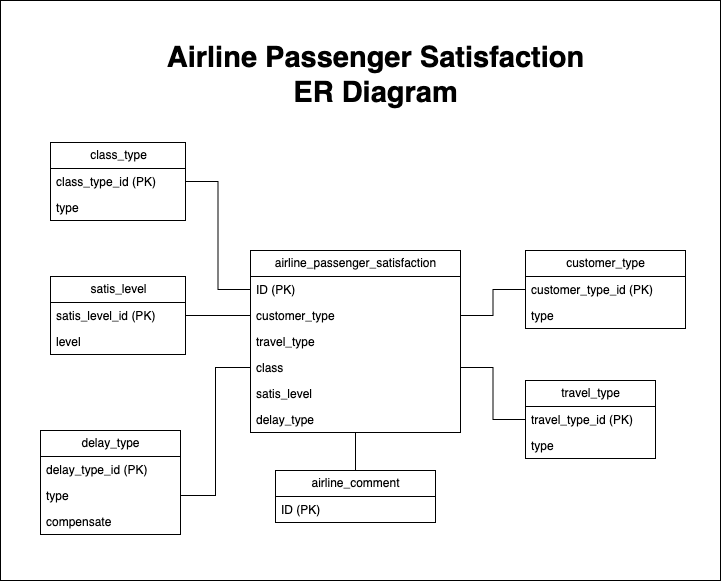

The diagram above was exported from draw.io. Its source (the exported page's mxGraphModel, read from the mxfile embedded in the PNG):
<mxGraphModel dx="952" dy="1274" grid="1" gridSize="10" guides="1" tooltips="1" connect="1" arrows="1" fold="1" page="1" pageScale="1" pageWidth="850" pageHeight="1100" math="0" shadow="0" extFonts="Permanent Marker^https://fonts.googleapis.com/css?family=Permanent+Marker">
  <root>
    <mxCell id="0" />
    <mxCell id="1" parent="0" />
    <mxCell id="2" value="" style="rounded=0;whiteSpace=wrap;html=1;" vertex="1" parent="1">
      <mxGeometry x="60" y="190" width="720" height="580" as="geometry" />
    </mxCell>
    <mxCell id="3" value="airline_passenger_satisfaction" style="swimlane;fontStyle=0;childLayout=stackLayout;horizontal=1;startSize=26;fillColor=none;horizontalStack=0;resizeParent=1;resizeParentMax=0;resizeLast=0;collapsible=1;marginBottom=0;html=1;" vertex="1" parent="1">
      <mxGeometry x="310" y="440" width="210" height="182" as="geometry" />
    </mxCell>
    <mxCell id="4" value="ID (PK)" style="text;strokeColor=none;fillColor=none;align=left;verticalAlign=top;spacingLeft=4;spacingRight=4;overflow=hidden;rotatable=0;points=[[0,0.5],[1,0.5]];portConstraint=eastwest;whiteSpace=wrap;html=1;" vertex="1" parent="3">
      <mxGeometry y="26" width="210" height="26" as="geometry" />
    </mxCell>
    <mxCell id="5" value="customer_type" style="text;strokeColor=none;fillColor=none;align=left;verticalAlign=top;spacingLeft=4;spacingRight=4;overflow=hidden;rotatable=0;points=[[0,0.5],[1,0.5]];portConstraint=eastwest;whiteSpace=wrap;html=1;" vertex="1" parent="3">
      <mxGeometry y="52" width="210" height="26" as="geometry" />
    </mxCell>
    <mxCell id="6" value="travel_type" style="text;strokeColor=none;fillColor=none;align=left;verticalAlign=top;spacingLeft=4;spacingRight=4;overflow=hidden;rotatable=0;points=[[0,0.5],[1,0.5]];portConstraint=eastwest;whiteSpace=wrap;html=1;" vertex="1" parent="3">
      <mxGeometry y="78" width="210" height="26" as="geometry" />
    </mxCell>
    <mxCell id="7" value="class" style="text;strokeColor=none;fillColor=none;align=left;verticalAlign=top;spacingLeft=4;spacingRight=4;overflow=hidden;rotatable=0;points=[[0,0.5],[1,0.5]];portConstraint=eastwest;whiteSpace=wrap;html=1;" vertex="1" parent="3">
      <mxGeometry y="104" width="210" height="26" as="geometry" />
    </mxCell>
    <mxCell id="8" value="satis_level" style="text;strokeColor=none;fillColor=none;align=left;verticalAlign=top;spacingLeft=4;spacingRight=4;overflow=hidden;rotatable=0;points=[[0,0.5],[1,0.5]];portConstraint=eastwest;whiteSpace=wrap;html=1;" vertex="1" parent="3">
      <mxGeometry y="130" width="210" height="26" as="geometry" />
    </mxCell>
    <mxCell id="9" value="delay_type" style="text;strokeColor=none;fillColor=none;align=left;verticalAlign=top;spacingLeft=4;spacingRight=4;overflow=hidden;rotatable=0;points=[[0,0.5],[1,0.5]];portConstraint=eastwest;whiteSpace=wrap;html=1;" vertex="1" parent="3">
      <mxGeometry y="156" width="210" height="26" as="geometry" />
    </mxCell>
    <mxCell id="10" value="customer_type" style="swimlane;fontStyle=0;childLayout=stackLayout;horizontal=1;startSize=26;fillColor=none;horizontalStack=0;resizeParent=1;resizeParentMax=0;resizeLast=0;collapsible=1;marginBottom=0;html=1;" vertex="1" parent="1">
      <mxGeometry x="585" y="440" width="160" height="78" as="geometry" />
    </mxCell>
    <mxCell id="11" value="customer_type_id (PK)" style="text;strokeColor=none;fillColor=none;align=left;verticalAlign=top;spacingLeft=4;spacingRight=4;overflow=hidden;rotatable=0;points=[[0,0.5],[1,0.5]];portConstraint=eastwest;whiteSpace=wrap;html=1;" vertex="1" parent="10">
      <mxGeometry y="26" width="160" height="26" as="geometry" />
    </mxCell>
    <mxCell id="12" value="type" style="text;strokeColor=none;fillColor=none;align=left;verticalAlign=top;spacingLeft=4;spacingRight=4;overflow=hidden;rotatable=0;points=[[0,0.5],[1,0.5]];portConstraint=eastwest;whiteSpace=wrap;html=1;" vertex="1" parent="10">
      <mxGeometry y="52" width="160" height="26" as="geometry" />
    </mxCell>
    <mxCell id="13" value="travel_type" style="swimlane;fontStyle=0;childLayout=stackLayout;horizontal=1;startSize=26;fillColor=none;horizontalStack=0;resizeParent=1;resizeParentMax=0;resizeLast=0;collapsible=1;marginBottom=0;html=1;" vertex="1" parent="1">
      <mxGeometry x="585" y="570" width="130" height="78" as="geometry" />
    </mxCell>
    <mxCell id="14" value="travel_type_id (PK)" style="text;strokeColor=none;fillColor=none;align=left;verticalAlign=top;spacingLeft=4;spacingRight=4;overflow=hidden;rotatable=0;points=[[0,0.5],[1,0.5]];portConstraint=eastwest;whiteSpace=wrap;html=1;" vertex="1" parent="13">
      <mxGeometry y="26" width="130" height="26" as="geometry" />
    </mxCell>
    <mxCell id="15" value="type" style="text;strokeColor=none;fillColor=none;align=left;verticalAlign=top;spacingLeft=4;spacingRight=4;overflow=hidden;rotatable=0;points=[[0,0.5],[1,0.5]];portConstraint=eastwest;whiteSpace=wrap;html=1;" vertex="1" parent="13">
      <mxGeometry y="52" width="130" height="26" as="geometry" />
    </mxCell>
    <mxCell id="16" value="class_type" style="swimlane;fontStyle=0;childLayout=stackLayout;horizontal=1;startSize=26;fillColor=none;horizontalStack=0;resizeParent=1;resizeParentMax=0;resizeLast=0;collapsible=1;marginBottom=0;html=1;" vertex="1" parent="1">
      <mxGeometry x="110" y="332" width="135" height="78" as="geometry" />
    </mxCell>
    <mxCell id="17" value="class_type_id (PK)" style="text;strokeColor=none;fillColor=none;align=left;verticalAlign=top;spacingLeft=4;spacingRight=4;overflow=hidden;rotatable=0;points=[[0,0.5],[1,0.5]];portConstraint=eastwest;whiteSpace=wrap;html=1;" vertex="1" parent="16">
      <mxGeometry y="26" width="135" height="26" as="geometry" />
    </mxCell>
    <mxCell id="18" value="type" style="text;strokeColor=none;fillColor=none;align=left;verticalAlign=top;spacingLeft=4;spacingRight=4;overflow=hidden;rotatable=0;points=[[0,0.5],[1,0.5]];portConstraint=eastwest;whiteSpace=wrap;html=1;" vertex="1" parent="16">
      <mxGeometry y="52" width="135" height="26" as="geometry" />
    </mxCell>
    <mxCell id="19" value="satis_level" style="swimlane;fontStyle=0;childLayout=stackLayout;horizontal=1;startSize=26;fillColor=none;horizontalStack=0;resizeParent=1;resizeParentMax=0;resizeLast=0;collapsible=1;marginBottom=0;html=1;" vertex="1" parent="1">
      <mxGeometry x="110" y="466" width="135" height="78" as="geometry" />
    </mxCell>
    <mxCell id="20" value="satis_level_id (PK)" style="text;strokeColor=none;fillColor=none;align=left;verticalAlign=top;spacingLeft=4;spacingRight=4;overflow=hidden;rotatable=0;points=[[0,0.5],[1,0.5]];portConstraint=eastwest;whiteSpace=wrap;html=1;" vertex="1" parent="19">
      <mxGeometry y="26" width="135" height="26" as="geometry" />
    </mxCell>
    <mxCell id="21" value="level" style="text;strokeColor=none;fillColor=none;align=left;verticalAlign=top;spacingLeft=4;spacingRight=4;overflow=hidden;rotatable=0;points=[[0,0.5],[1,0.5]];portConstraint=eastwest;whiteSpace=wrap;html=1;" vertex="1" parent="19">
      <mxGeometry y="52" width="135" height="26" as="geometry" />
    </mxCell>
    <mxCell id="22" value="delay_type" style="swimlane;fontStyle=0;childLayout=stackLayout;horizontal=1;startSize=26;fillColor=none;horizontalStack=0;resizeParent=1;resizeParentMax=0;resizeLast=0;collapsible=1;marginBottom=0;html=1;" vertex="1" parent="1">
      <mxGeometry x="100" y="620" width="140" height="104" as="geometry" />
    </mxCell>
    <mxCell id="23" value="delay_type_id (PK)" style="text;strokeColor=none;fillColor=none;align=left;verticalAlign=top;spacingLeft=4;spacingRight=4;overflow=hidden;rotatable=0;points=[[0,0.5],[1,0.5]];portConstraint=eastwest;whiteSpace=wrap;html=1;" vertex="1" parent="22">
      <mxGeometry y="26" width="140" height="26" as="geometry" />
    </mxCell>
    <mxCell id="24" value="type" style="text;strokeColor=none;fillColor=none;align=left;verticalAlign=top;spacingLeft=4;spacingRight=4;overflow=hidden;rotatable=0;points=[[0,0.5],[1,0.5]];portConstraint=eastwest;whiteSpace=wrap;html=1;" vertex="1" parent="22">
      <mxGeometry y="52" width="140" height="26" as="geometry" />
    </mxCell>
    <mxCell id="25" value="compensate" style="text;strokeColor=none;fillColor=none;align=left;verticalAlign=top;spacingLeft=4;spacingRight=4;overflow=hidden;rotatable=0;points=[[0,0.5],[1,0.5]];portConstraint=eastwest;whiteSpace=wrap;html=1;" vertex="1" parent="22">
      <mxGeometry y="78" width="140" height="26" as="geometry" />
    </mxCell>
    <mxCell id="26" style="edgeStyle=orthogonalEdgeStyle;rounded=0;orthogonalLoop=1;jettySize=auto;html=1;exitX=1;exitY=0.5;exitDx=0;exitDy=0;entryX=0;entryY=0.5;entryDx=0;entryDy=0;endArrow=none;endFill=0;" edge="1" source="5" target="11" parent="1">
      <mxGeometry relative="1" as="geometry">
        <mxPoint x="570" y="449" as="targetPoint" />
      </mxGeometry>
    </mxCell>
    <mxCell id="27" style="edgeStyle=orthogonalEdgeStyle;rounded=0;orthogonalLoop=1;jettySize=auto;html=1;exitX=1;exitY=0.5;exitDx=0;exitDy=0;entryX=0;entryY=0.5;entryDx=0;entryDy=0;endArrow=none;endFill=0;" edge="1" source="7" target="14" parent="1">
      <mxGeometry relative="1" as="geometry">
        <mxPoint x="530" y="515" as="sourcePoint" />
        <mxPoint x="570" y="619" as="targetPoint" />
      </mxGeometry>
    </mxCell>
    <mxCell id="28" style="edgeStyle=orthogonalEdgeStyle;rounded=0;orthogonalLoop=1;jettySize=auto;html=1;exitX=1;exitY=0.5;exitDx=0;exitDy=0;entryX=0;entryY=0.5;entryDx=0;entryDy=0;endArrow=none;endFill=0;" edge="1" source="24" target="7" parent="1">
      <mxGeometry relative="1" as="geometry">
        <mxPoint x="370" y="770" as="sourcePoint" />
        <mxPoint x="420" y="832" as="targetPoint" />
      </mxGeometry>
    </mxCell>
    <mxCell id="29" style="edgeStyle=orthogonalEdgeStyle;rounded=0;orthogonalLoop=1;jettySize=auto;html=1;exitX=1;exitY=0.5;exitDx=0;exitDy=0;entryX=0;entryY=0.5;entryDx=0;entryDy=0;endArrow=none;endFill=0;" edge="1" source="20" target="5" parent="1">
      <mxGeometry relative="1" as="geometry">
        <mxPoint x="245" y="505" as="sourcePoint" />
        <mxPoint x="320" y="567" as="targetPoint" />
      </mxGeometry>
    </mxCell>
    <mxCell id="30" style="edgeStyle=orthogonalEdgeStyle;rounded=0;orthogonalLoop=1;jettySize=auto;html=1;exitX=1;exitY=0.5;exitDx=0;exitDy=0;entryX=0;entryY=0.5;entryDx=0;entryDy=0;endArrow=none;endFill=0;" edge="1" source="17" target="4" parent="1">
      <mxGeometry relative="1" as="geometry">
        <mxPoint x="245" y="371" as="sourcePoint" />
        <mxPoint x="385" y="320" as="targetPoint" />
      </mxGeometry>
    </mxCell>
    <mxCell id="31" value="&lt;b&gt;&lt;font style=&quot;font-size: 29px;&quot;&gt;Airline Passenger Satisfaction&lt;br&gt;ER Diagram&lt;br&gt;&lt;/font&gt;&lt;/b&gt;" style="text;html=1;strokeColor=none;fillColor=none;align=center;verticalAlign=middle;whiteSpace=wrap;rounded=0;" vertex="1" parent="1">
      <mxGeometry x="212.5" y="240" width="445" height="50" as="geometry" />
    </mxCell>
    <mxCell id="32" value="airline_comment" style="swimlane;fontStyle=0;childLayout=stackLayout;horizontal=1;startSize=26;fillColor=none;horizontalStack=0;resizeParent=1;resizeParentMax=0;resizeLast=0;collapsible=1;marginBottom=0;html=1;" vertex="1" parent="1">
      <mxGeometry x="335" y="660" width="160" height="52" as="geometry" />
    </mxCell>
    <mxCell id="33" value="ID (PK)" style="text;strokeColor=none;fillColor=none;align=left;verticalAlign=top;spacingLeft=4;spacingRight=4;overflow=hidden;rotatable=0;points=[[0,0.5],[1,0.5]];portConstraint=eastwest;whiteSpace=wrap;html=1;" vertex="1" parent="32">
      <mxGeometry y="26" width="160" height="26" as="geometry" />
    </mxCell>
    <mxCell id="34" style="edgeStyle=orthogonalEdgeStyle;rounded=0;orthogonalLoop=1;jettySize=auto;html=1;entryX=0.5;entryY=0;entryDx=0;entryDy=0;endArrow=none;endFill=0;exitX=0.5;exitY=1;exitDx=0;exitDy=0;exitPerimeter=0;" edge="1" source="9" target="32" parent="1">
      <mxGeometry relative="1" as="geometry">
        <mxPoint x="530" y="567" as="sourcePoint" />
        <mxPoint x="595" y="619" as="targetPoint" />
      </mxGeometry>
    </mxCell>
  </root>
</mxGraphModel>